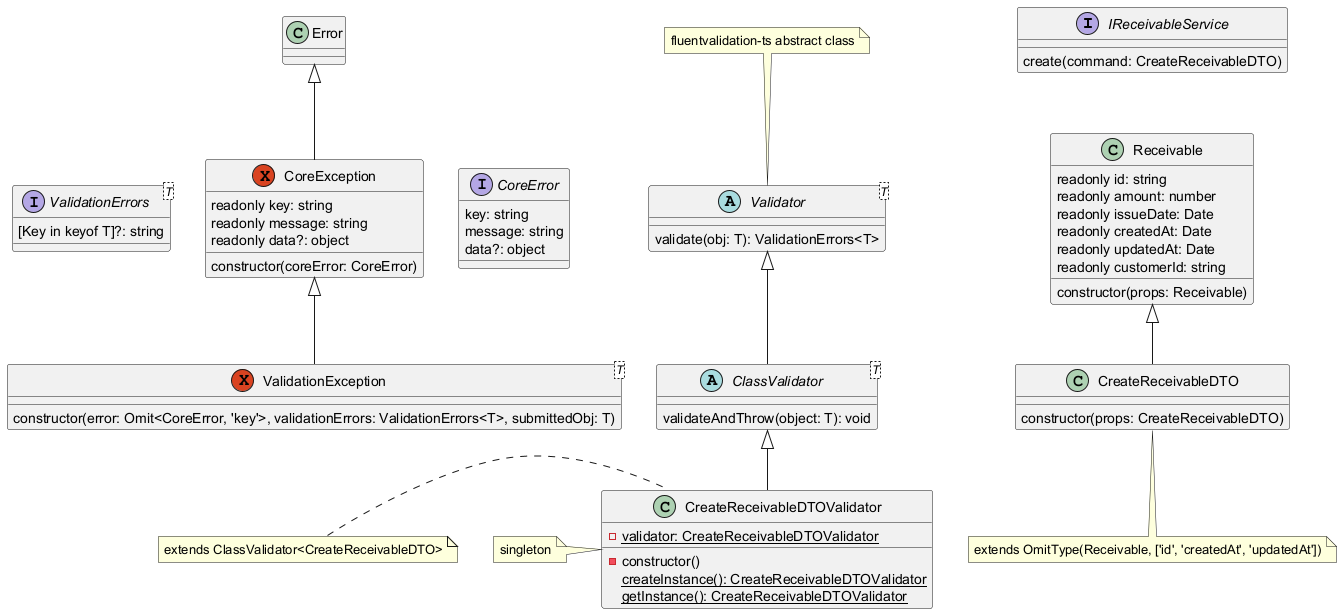

The diagram above was rendered by PlantUML. Its source (embedded in the PNG):
@startuml "ClassValidatorUML"

interface IReceivableService {
  create(command: CreateReceivableDTO)
}

class Receivable {
  readonly id: string
  readonly amount: number
  readonly issueDate: Date
  readonly createdAt: Date
  readonly updatedAt: Date
  readonly customerId: string

  constructor(props: Receivable)
}

IReceivableService --[hidden]d> Receivable

class CreateReceivableDTO extends Receivable {
  constructor(props: CreateReceivableDTO)
}

note bottom of CreateReceivableDTO : extends OmitType(Receivable, ['id', 'createdAt', 'updatedAt'])

abstract class Validator<T> {
  validate(obj: T): ValidationErrors<T>
}

note top of Validator : fluentvalidation-ts abstract class

abstract ClassValidator<T> extends Validator {
  validateAndThrow(object: T): void
}

class CreateReceivableDTOValidator extends ClassValidator {
  - {static} validator: CreateReceivableDTOValidator

  - constructor()
  {static} createInstance(): CreateReceivableDTOValidator
  {static} getInstance(): CreateReceivableDTOValidator
}

note left of CreateReceivableDTOValidator : extends ClassValidator<CreateReceivableDTO>
note left of CreateReceivableDTOValidator : singleton

exception CoreException extends Error {
  readonly key: string
  readonly message: string
  readonly data?: object

  constructor(coreError: CoreError)
}

interface CoreError {
  key: string
  message: string
  data?: object
}

CoreException --[hidden]r> CoreError

CoreException --[hidden]l> ValidationErrors

interface ValidationErrors<T> {
  [Key in keyof T]?: string
}

exception ValidationException<T> extends CoreException {
  constructor(error: Omit<CoreError, 'key'>, validationErrors: ValidationErrors<T>, submittedObj: T)
}


@enduml